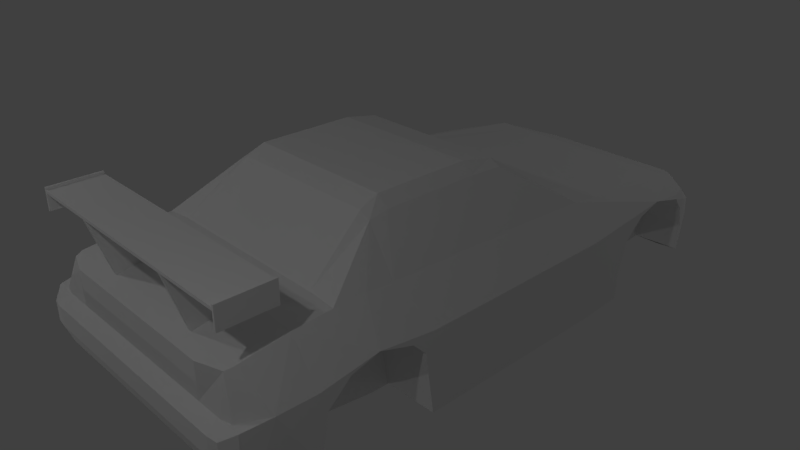 # Source: s2k.blend  (saved by Blender 2.79.0; exported with 4.5.12 LTS)
import bpy
from mathutils import Matrix  # noqa: F401  (used for matrix-valued properties, if any)

bpy.ops.wm.read_factory_settings(use_empty=True)
scene = bpy.context.scene
scene.name = 'Scene'

# ---- collections
col_collection_1 = bpy.data.collections.new('Collection 1'); scene.collection.children.link(col_collection_1)

# ---- materials (node trees are filled in below, after node groups)
mat_001 = bpy.data.materials.new('マテリアル.001')
mat_001.alpha_threshold = 0.0
mat_001.use_transparent_shadow = False
mat_001.roughness = 0.5
mat_002 = bpy.data.materials.new('マテリアル.002')
mat_002.alpha_threshold = 0.0
mat_002.use_transparent_shadow = False
mat_002.roughness = 0.5

# ---- material node trees

# ---- world
world_world = bpy.data.worlds.new('World'); scene.world = world_world
world_world.color = (0.05088, 0.05088, 0.05088)
world_world.use_sun_shadow = False
world_world.sun_shadow_jitter_overblur = 0.0
world_world.cycles.sampling_method = 'MANUAL'

# ---- cameras
cam_camera = bpy.data.cameras.new('Camera')
cam_camera.clip_end = 100.0
cam_camera.lens = 35.0
cam_camera.sensor_width = 32.0
cam_camera.sensor_height = 18.0
cam_camera.ortho_scale = 7.314
cam_camera.dof.focus_distance = 0.0
cam_camera.dof.aperture_fstop = 128.0

# ---- lights
light_lamp_004 = bpy.data.lights.new('Lamp.004', 'POINT')
light_lamp_004.transmission_factor = 0.0
light_lamp_004.cutoff_distance = 30.0
light_lamp_004.energy = 100.0
light_lamp_004.shadow_buffer_clip_start = 1.001
light_lamp_004.shadow_soft_size = 0.1
light_lamp_004.shadow_maximum_resolution = 0.006
light_lamp_004.use_absolute_resolution = True
light_lamp_003 = bpy.data.lights.new('Lamp.003', 'POINT')
light_lamp_003.transmission_factor = 0.0
light_lamp_003.cutoff_distance = 30.0
light_lamp_003.energy = 100.0
light_lamp_003.shadow_buffer_clip_start = 1.001
light_lamp_003.shadow_soft_size = 0.1
light_lamp_003.shadow_maximum_resolution = 0.006
light_lamp_003.use_absolute_resolution = True
light_lamp_002 = bpy.data.lights.new('Lamp.002', 'POINT')
light_lamp_002.transmission_factor = 0.0
light_lamp_002.cutoff_distance = 30.0
light_lamp_002.energy = 100.0
light_lamp_002.shadow_buffer_clip_start = 1.001
light_lamp_002.shadow_soft_size = 0.1
light_lamp_002.shadow_maximum_resolution = 0.006
light_lamp_002.use_absolute_resolution = True
light_lamp_001 = bpy.data.lights.new('Lamp.001', 'POINT')
light_lamp_001.transmission_factor = 0.0
light_lamp_001.cutoff_distance = 30.0
light_lamp_001.energy = 100.0
light_lamp_001.shadow_buffer_clip_start = 1.001
light_lamp_001.shadow_soft_size = 0.1
light_lamp_001.shadow_maximum_resolution = 0.006
light_lamp_001.use_absolute_resolution = True
light_lamp = bpy.data.lights.new('Lamp', 'POINT')
light_lamp.transmission_factor = 0.0
light_lamp.cutoff_distance = 30.0
light_lamp.energy = 100.0
light_lamp.shadow_buffer_clip_start = 1.001
light_lamp.shadow_soft_size = 0.1
light_lamp.shadow_maximum_resolution = 0.006
light_lamp.use_absolute_resolution = True

# ---- meshes
me_cube = bpy.data.meshes.new('Cube')
me_cube.from_pydata([(1.05, 0.5723, -1.0), (1.05, -0.7762, -1.0), (-6.12e-07, -1.03, 1.329), (-7.56e-08, -1.03, -1.0), (1.05, 0.5723, 1.443), (1.05, -0.7762, 1.443), (1.05, -1.03, 1.329), (1.05, -1.03, -1.0), (1.788e-07, 0.5723, -1.0), (0.0, -0.7762, -1.0), (2.384e-07, 0.5723, 1.443), (-5.364e-07, -0.7762, 1.443), (1.05, 1.06, -1.0), (1.05, 1.06, 1.35), (2.95e-07, 1.06, -1.0), (3.546e-07, 1.06, 1.35), (1.05, 2.179, -1.0), (1.05, 2.179, 0.6236), (5.619e-07, 2.179, -1.0), (6.215e-07, 2.179, 0.6236), (1.05, 4.466, -0.8546), (1.05, 4.466, 0.2632), (1.652e-06, 4.466, -0.8546), (1.712e-06, 4.466, 0.2632), (1.05, 5.213, -0.8388), (1.05, 5.213, -0.005383), (2.009e-06, 5.213, -0.8388), (2.068e-06, 5.213, -0.005383), (1.05, 5.317, -0.3492), (1.05, 5.317, -0.09688), (2.086e-06, 5.317, -0.3492), (2.116e-06, 5.317, -0.09688), (1.05, 5.39, -0.3344), (1.05, 5.39, -0.2065), (2.116e-06, 5.39, -0.3344), (2.146e-06, 5.39, -0.2065), (-8.588e-07, -1.858, 0.7118), (0.0, -1.858, -0.9011), (1.05, -1.858, 0.7118), (1.05, -1.858, -0.9011), (-1.275e-06, -3.255, 0.5298), (0.0, -3.148, -0.7452), (1.05, -3.255, 0.5298), (1.05, -3.148, -0.7452), (1.05, -2.38, -0.7952), (-4.78e-07, -2.38, -0.7952), (-1.014e-06, -2.38, 0.6722), (1.05, -2.38, 0.6722), (0.0, -3.255, 0.06048), (0.0, -3.31, -0.598), (1.05, -3.255, 0.06048), (1.05, -3.31, -0.598), (0.0, -3.419, -0.04746), (0.0, -3.419, -0.3123), (1.05, -3.419, -0.04746), (1.05, -3.419, -0.3123), (1.196, 0.5723, -1.0), (1.196, -0.7762, -1.0), (1.196, 0.5723, 1.299), (1.196, -0.7762, 1.299), (1.196, -1.03, -1.0), (1.196, -1.03, 1.251), (1.196, 1.06, -1.0), (1.196, 1.06, 1.272), (1.196, 2.179, -1.0), (1.196, 2.179, 0.6236), (1.196, 4.466, -0.8546), (1.196, 4.466, 0.2632), (1.196, 5.157, -0.8388), (1.196, 5.172, -0.005383), (1.196, 5.258, -0.3492), (1.196, -1.858, -0.9011), (1.196, -1.858, 0.7118), (1.196, -3.148, -0.7452), (1.196, -3.255, 0.5298), (1.196, -2.38, -0.7952), (1.196, -2.38, 0.6722), (1.196, -3.31, -0.598), (1.196, -3.255, 0.06048), (1.196, -3.419, -0.3123), (1.196, -3.419, -0.04746), (1.569, 0.5723, -1.0), (1.569, -0.7762, -1.0), (1.569, 0.5723, 0.6228), (1.569, -0.7762, 0.6487), (1.196, -1.956, 0.1122), (1.569, -1.03, 0.6558), (1.569, 1.06, -1.0), (1.569, 1.06, 0.6105), (1.569, 2.179, -1.0), (1.569, 2.179, 0.5652), (1.569, 4.466, -0.8546), (1.569, 4.466, 0.2632), (1.569, 4.822, -0.8388), (1.784, 4.515, 0.1148), (1.569, 4.951, -0.3492), (1.949, -1.956, 0.1122), (1.569, -1.858, 0.6769), (1.569, -3.148, -0.7452), (1.569, -3.044, 0.5579), (1.569, -2.38, -0.7952), (1.569, -2.38, 0.6462), (1.569, -3.31, -0.598), (1.569, -3.255, 0.06048), (1.569, -3.419, -0.3123), (1.569, -3.419, -0.04746), (1.949, 0.5723, -1.0), (1.949, -0.7762, -1.0), (1.949, 0.5723, 0.1104), (1.949, -0.7762, 0.1113), (1.949, -2.266, -0.1692), (1.949, -1.574, 0.2165), (1.949, 1.06, -1.0), (1.949, 1.06, 0.1149), (1.949, 2.179, -1.0), (1.949, 2.179, 0.112), (1.196, 2.79, -0.9618), (1.907, 4.144, 0.1665), (1.869, 4.48, -0.8388), (1.869, 4.48, -0.005383), (1.78, 4.749, -0.3492), (1.78, 4.728, -0.09688), (1.196, -2.266, -0.1692), (1.196, -1.574, 0.2165), (1.877, -3.148, -0.7452), (1.949, -2.886, 0.1062), (1.949, -2.38, -0.7952), (1.949, -2.38, 0.09749), (1.877, -3.27, -0.598), (1.877, -3.256, 0.06048), (1.722, -3.398, -0.3123), (1.722, -3.398, -0.04746), (1.532, -3.143, 0.5298), (1.728, -3.221, 0.06048), (1.949, -1.093, 0.06473), (1.196, -1.093, 0.06473), (1.949, -0.9037, -0.1281), (1.196, -0.9037, -0.1281), (1.581, -1.422, 0.6914), (1.949, 2.79, -0.9618), (1.196, 2.793, -0.6018), (1.949, 2.793, -0.6018), (1.196, 2.913, -0.1326), (1.949, 2.913, -0.1326), (1.196, 3.226, 0.1483), (1.949, 3.226, 0.1483), (1.196, 3.586, 0.2547), (1.949, 3.586, 0.2547), (1.196, 4.11, 0.1265), (1.949, 4.11, 0.1265), (1.196, 4.323, -0.1026), (1.913, 4.323, -0.1026), (1.196, 4.459, -0.4218), (1.876, 4.459, -0.4218), (0.0, -3.279, 1.313), (1.712, -3.279, 1.313), (0.0, -2.583, 1.313), (1.712, -2.583, 1.313), (0.0, -2.583, 1.352), (0.0, -3.279, 1.352), (1.712, -3.279, 1.352), (1.712, -2.583, 1.352), (1.686, -3.279, 1.313), (1.686, -2.583, 1.313), (1.686, -3.279, 1.352), (1.686, -2.583, 1.352), (1.686, -3.279, 1.384), (1.712, -3.279, 1.384), (1.712, -2.583, 1.384), (1.686, -2.583, 1.384), (1.686, -3.279, 1.092), (1.712, -3.279, 1.092), (1.712, -2.583, 1.092), (1.686, -2.583, 1.092), (0.7957, -2.583, 1.313), (0.7957, -2.583, 1.352), (0.7957, -3.279, 1.313), (0.7957, -3.279, 1.352), (0.7957, -2.583, 0.5228), (0.7957, -3.022, 0.5228), (0.7536, -2.583, 1.313), (0.7536, -3.279, 1.313), (0.7536, -2.583, 0.5228), (0.7536, -3.022, 0.5228)], [], [(15, 13, 17, 19), (9, 1, 7, 3), (1, 0, 56, 57), (5, 11, 2, 6), (55, 51, 77, 79), (43, 44, 75, 73), (4, 10, 11, 5), (0, 1, 9, 8), (10, 4, 13, 15), (0, 8, 14, 12), (12, 14, 18, 16), (20, 22, 26, 24), (16, 18, 22, 20), (19, 17, 21, 23), (50, 54, 80, 78), (27, 25, 29, 31), (23, 21, 25, 27), (124, 128, 102, 98), (103, 133, 132), (132, 74, 78, 103), (13, 4, 58, 63), (78, 74, 42, 50), (24, 26, 30, 28), (33, 32, 34, 35), (28, 30, 34, 32), (31, 29, 33, 35), (0, 12, 62, 56), (45, 44, 43, 41), (3, 7, 39, 37), (6, 2, 36, 38), (5, 6, 61, 59), (47, 46, 40, 42), (38, 36, 46, 47), (25, 21, 67, 69), (37, 39, 44, 45), (42, 40, 48, 50), (41, 43, 51, 49), (55, 54, 52, 53), (54, 55, 79, 80), (50, 48, 52, 54), (49, 51, 55, 53), (141, 140, 142, 143), (57, 56, 81, 82), (72, 97, 61), (62, 64, 89, 87), (65, 63, 90), (79, 77, 102, 104), (78, 80, 105, 103), (63, 58, 83, 88), (51, 50, 78, 77), (16, 20, 66, 64), (47, 42, 74, 76), (21, 17, 65, 67), (44, 39, 71, 75), (24, 28, 70, 68), (6, 38, 72, 61), (17, 13, 63, 65), (39, 7, 60, 71), (38, 47, 76, 72), (12, 16, 64, 62), (4, 5, 59, 58), (20, 24, 68, 66), (7, 1, 57, 60), (90, 88, 113, 115), (104, 102, 128, 130), (103, 105, 131, 129), (88, 83, 108, 113), (105, 104, 130, 131), (81, 87, 112, 106), (93, 95, 120, 118), (102, 103, 129, 128), (77, 73, 98, 102), (67, 65, 90, 92), (73, 75, 100, 98), (58, 59, 84, 83), (76, 74, 99, 101), (66, 68, 93, 91), (135, 137, 136, 134), (123, 135, 134, 111), (67, 92, 69), (59, 61, 86, 84), (72, 76, 101, 97), (77, 78, 103, 102), (68, 70, 95, 93), (56, 62, 87, 81), (80, 79, 104, 105), (106, 108, 109, 107), (108, 106, 112, 113), (113, 112, 114, 115), (145, 144, 146, 147), (143, 142, 144, 145), (119, 118, 120, 121), (126, 127, 125, 124), (128, 129, 131, 130), (87, 89, 114, 112), (82, 81, 106, 107), (85, 123, 111, 96), (139, 116, 140, 141), (77, 51, 43, 73), (119, 94, 117), (98, 100, 126, 124), (83, 84, 109, 108), (101, 99, 125, 127), (64, 116, 139, 114), (122, 85, 96, 110), (75, 122, 110, 126), (94, 92, 117), (149, 151, 119), (92, 90, 147), (129, 128, 124), (129, 124, 125), (99, 132, 125), (133, 103, 129), (125, 133, 129), (74, 132, 99), (57, 107, 136, 137), (126, 110, 127), (96, 127, 110), (111, 127, 96), (107, 109, 136), (136, 109, 134), (134, 109, 111), (101, 127, 111, 97), (61, 138, 86), (97, 138, 61), (111, 138, 97), (86, 109, 84), (111, 109, 86, 138), (75, 71, 122), (122, 71, 85), (57, 137, 60), (137, 135, 60), (85, 71, 123), (123, 60, 135), (71, 60, 123), (28, 32, 70), (95, 70, 32), (120, 95, 121), (33, 121, 95, 32), (33, 29, 69), (69, 29, 25), (119, 121, 94), (147, 146, 148, 149), (149, 148, 150, 151), (151, 150, 152, 153), (153, 152, 66, 118), (118, 119, 153), (153, 119, 151), (119, 117, 149), (147, 149, 117), (117, 92, 147), (90, 115, 147), (147, 115, 145), (93, 118, 91), (66, 152, 116), (116, 152, 140), (142, 140, 152), (152, 150, 142), (150, 146, 142), (144, 142, 146), (148, 146, 150), (139, 141, 114), (115, 114, 141), (141, 143, 115), (143, 145, 115), (133, 125, 132), (92, 94, 69), (121, 33, 69), (69, 94, 121), (63, 88, 90), (155, 162, 170, 171), (165, 164, 166, 169), (174, 156, 158, 175), (162, 155, 160, 164), (155, 157, 161, 160), (176, 162, 164, 177), (157, 163, 165, 161), (177, 164, 165, 175), (176, 174, 163, 162), (166, 167, 168, 169), (164, 160, 167, 166), (160, 161, 168, 167), (161, 165, 169, 168), (170, 173, 172, 171), (162, 163, 173, 170), (157, 155, 171, 172), (163, 157, 172, 173), (154, 156, 174, 176), (159, 177, 175, 158), (154, 176, 177, 159), (163, 174, 175, 165), (176, 174, 180, 181), (181, 180, 182, 183), (179, 176, 181, 183), (174, 178, 182, 180), (178, 179, 183, 182), (174, 176, 179, 178)])
me_cube.polygons.foreach_set('material_index', [0, 0, 0, 0, 0, 0, 0, 0, 0, 0, 0, 0, 0, 0, 0, 0, 0, 0, 0, 0, 0, 0, 0, 0, 0, 0, 0, 0, 0, 0, 0, 0, 0, 0, 0, 0, 0, 0, 0, 0, 0, 0, 0, 0, 0, 0, 0, 0, 0, 0, 0, 0, 0, 0, 0, 0, 0, 0, 0, 0, 0, 0, 0, 0, 0, 0, 0, 0, 0, 0, 0, 0, 0, 0, 0, 0, 0, 0, 0, 0, 0, 0, 0, 0, 0, 0, 0, 0, 0, 0, 0, 0, 0, 0, 0, 0, 0, 0, 0, 0, 0, 0, 0, 0, 0, 0, 0, 0, 0, 0, 0, 0, 0, 0, 0, 0, 0, 0, 0, 0, 0, 0, 0, 0, 0, 0, 0, 0, 0, 0, 0, 0, 0, 0, 0, 0, 0, 0, 0, 0, 0, 0, 0, 0, 0, 0, 0, 0, 0, 0, 0, 0, 0, 0, 0, 0, 0, 0, 0, 0, 0, 0, 0, 0, 0, 0, 0, 0, 0, 0, 1, 1, 1, 1, 1, 1, 1, 1, 1, 1, 1, 1, 1, 1, 1, 1, 1, 1, 1, 1, 1, 1, 1, 1, 1, 1, 1])
_uv = me_cube.uv_layers.new(name='UVマップ')
_uv.uv.foreach_set('vector', [0.2347, 0.5171, 0.1097, 0.5155, 0.1062, 0.374, 0.2312, 0.3756, 0.2347, 0.6976, 0.3602, 0.6976, 0.3602, 0.7271, 0.2347, 0.7271, 0.3602, 0.6976, 0.3602, 0.5405, 0.3776, 0.5405, 0.3776, 0.6976, 0.105, 0.7286, 0.23, 0.7302, 0.2281, 0.7575, 0.1031, 0.7558, 0.7894, 0.717, 0.8248, 0.7177, 0.8248, 0.7346, 0.7895, 0.7339, 0.3603, 0.9742, 0.3603, 0.8846, 0.3776, 0.8846, 0.3777, 0.9742, 0.1091, 0.5732, 0.2341, 0.5749, 0.23, 0.7302, 0.105, 0.7286, 0.3602, 0.5405, 0.3602, 0.6976, 0.2347, 0.6976, 0.2348, 0.5405, 0.2341, 0.5749, 0.1091, 0.5732, 0.1097, 0.5155, 0.2347, 0.5171, 0.3602, 0.5405, 0.2348, 0.5405, 0.2348, 0.4837, 0.3602, 0.4837, 0.3602, 0.4837, 0.2348, 0.4837, 0.2348, 0.3533, 0.3603, 0.3533, 0.3604, 0.08703, 0.2349, 0.08701, 0.235, 0.0, 0.3604, 1.939e-05, 0.3603, 0.3533, 0.2348, 0.3533, 0.2349, 0.08701, 0.3604, 0.08703, 0.2312, 0.3756, 0.1062, 0.374, 0.1097, 0.1043, 0.2347, 0.1059, 0.922, 0.263, 0.9046, 0.2649, 0.9015, 0.2483, 0.9189, 0.2464, 0.2344, 0.01524, 0.1094, 0.01359, 0.1089, 0.0, 0.2339, 0.001651, 0.2347, 0.1059, 0.1097, 0.1043, 0.1094, 0.01359, 0.2344, 0.01524, 0.8445, 0.8151, 0.8255, 0.8141, 0.8249, 0.778, 0.8444, 0.7793, 0.9964, 0.567, 0.9967, 0.5856, 0.942, 0.564, 0.942, 0.564, 0.9407, 0.5239, 0.9964, 0.5236, 0.9964, 0.567, 0.1097, 0.5155, 0.1091, 0.5732, 0.09041, 0.5705, 0.09164, 0.5139, 0.9964, 0.5236, 0.9407, 0.5239, 0.9407, 0.507, 0.9965, 0.5067, 0.8462, 0.4703, 0.8499, 0.5925, 0.7903, 0.5944, 0.7867, 0.4722, 0.7687, 0.4729, 0.7839, 0.4725, 0.7876, 0.5947, 0.7724, 0.5951, 0.9444, 0.8007, 0.9505, 0.9228, 0.9419, 0.9233, 0.9357, 0.8011, 0.7604, 0.5951, 0.7568, 0.4729, 0.7687, 0.4729, 0.7724, 0.5951, 0.3602, 0.5405, 0.3602, 0.4837, 0.3776, 0.4837, 0.3776, 0.5405, 0.2348, 0.8846, 0.3603, 0.8846, 0.3603, 0.9742, 0.2348, 0.9741, 0.2347, 0.7271, 0.3602, 0.7271, 0.3602, 0.8236, 0.2347, 0.8236, 0.1031, 0.7558, 0.2281, 0.7575, 0.2197, 0.8422, 0.09466, 0.8406, 0.105, 0.7286, 0.1031, 0.7558, 0.08504, 0.7542, 0.08628, 0.7258, 0.09268, 0.9, 0.2177, 0.9017, 0.2136, 1.0, 0.08863, 0.9983, 0.09466, 0.8406, 0.2197, 0.8422, 0.2177, 0.9017, 0.09268, 0.9, 0.1094, 0.01359, 0.1097, 0.1043, 0.09239, 0.1041, 0.09198, 0.01805, 0.2347, 0.8236, 0.3602, 0.8236, 0.3603, 0.8846, 0.2348, 0.8846, 0.9407, 0.507, 0.941, 0.3851, 0.9967, 0.3848, 0.9965, 0.5067, 0.2348, 0.9741, 0.3603, 0.9742, 0.3603, 0.9931, 0.2349, 0.9931, 0.7894, 0.717, 0.758, 0.7174, 0.7577, 0.5954, 0.7892, 0.5951, 0.758, 0.7174, 0.7894, 0.717, 0.7895, 0.7339, 0.758, 0.7343, 0.922, 0.263, 0.9448, 0.3829, 0.9274, 0.3848, 0.9046, 0.2649, 0.8245, 0.5958, 0.8248, 0.7177, 0.7894, 0.717, 0.7892, 0.5951, 0.9407, 0.4779, 0.8508, 0.4775, 0.8508, 0.4216, 0.9407, 0.422, 0.3776, 0.6976, 0.3776, 0.5405, 0.4223, 0.5405, 0.4222, 0.6976, 0.07732, 0.8403, 0.0325, 0.8391, 0.08504, 0.7542, 0.3776, 0.4837, 0.3776, 0.3533, 0.4223, 0.3533, 0.4223, 0.4837, 0.08885, 0.3737, 0.09164, 0.5139, 0.0438, 0.3721, 0.7895, 0.7339, 0.8248, 0.7346, 0.8249, 0.778, 0.7896, 0.7773, 0.9189, 0.2464, 0.9015, 0.2483, 0.8934, 0.2056, 0.9108, 0.2038, 0.4708, 0.5059, 0.4676, 0.4491, 0.551, 0.4481, 0.5525, 0.5049, 0.8861, 0.0, 0.965, 5.425e-05, 0.965, 0.01701, 0.8861, 0.01695, 0.3603, 0.3533, 0.3604, 0.08703, 0.3778, 0.08703, 0.3776, 0.3533, 0.09268, 0.9, 0.08863, 0.9983, 0.0713, 0.9981, 0.07535, 0.8998, 0.1097, 0.1043, 0.1062, 0.374, 0.08885, 0.3737, 0.09239, 0.1041, 0.3603, 0.8846, 0.3602, 0.8236, 0.3776, 0.8236, 0.3776, 0.8846, 0.8462, 0.4703, 0.7867, 0.4722, 0.787, 0.455, 0.8465, 0.4531, 0.1031, 0.7558, 0.09466, 0.8406, 0.07732, 0.8403, 0.08504, 0.7542, 0.1062, 0.374, 0.1097, 0.5155, 0.09164, 0.5139, 0.08885, 0.3737, 0.3602, 0.8236, 0.3602, 0.7271, 0.3776, 0.7271, 0.3776, 0.8236, 0.09466, 0.8406, 0.09268, 0.9, 0.07535, 0.8998, 0.07732, 0.8403, 0.3602, 0.4837, 0.3603, 0.3533, 0.3776, 0.3533, 0.3776, 0.4837, 0.1091, 0.5732, 0.105, 0.7286, 0.08628, 0.7258, 0.09041, 0.5705, 0.3604, 0.08703, 0.3604, 1.939e-05, 0.3778, 0.006513, 0.3778, 0.08703, 0.3602, 0.7271, 0.3602, 0.6976, 0.3776, 0.6976, 0.3776, 0.7271, 0.5579, 0.6353, 0.5525, 0.5049, 0.6145, 0.5039, 0.6149, 0.6343, 0.7896, 0.7773, 0.8249, 0.778, 0.8255, 0.8141, 0.7899, 0.7953, 0.9108, 0.2038, 0.8934, 0.2056, 0.8924, 0.1877, 0.904, 0.1687, 0.5525, 0.5049, 0.551, 0.4481, 0.6151, 0.4472, 0.6145, 0.5039, 0.7581, 0.7776, 0.7896, 0.7773, 0.7899, 0.7953, 0.7584, 0.7956, 0.4223, 0.5405, 0.4223, 0.4837, 0.4676, 0.4837, 0.4675, 0.5405, 0.8934, 0.7834, 0.8445, 0.749, 0.8646, 0.7348, 0.927, 0.7592, 0.8861, 0.06047, 0.965, 0.06053, 0.965, 0.09635, 0.8867, 0.09614, 0.3777, 0.9931, 0.3777, 0.9742, 0.4223, 0.9742, 0.4224, 0.9931, 0.09239, 0.1041, 0.08885, 0.3737, 0.0438, 0.3721, 0.0479, 0.1035, 0.3777, 0.9742, 0.3776, 0.8846, 0.4223, 0.8846, 0.4223, 0.9742, 0.4676, 0.4491, 0.4676, 0.292, 0.548, 0.2911, 0.551, 0.4481, 0.07535, 0.8998, 0.0713, 0.9981, 0.02772, 0.9737, 0.03061, 0.8988, 0.3778, 0.08703, 0.3778, 0.006513, 0.4224, 0.04556, 0.4224, 0.08704, 0.8445, 0.9109, 0.8461, 0.8862, 0.9357, 0.886, 0.9341, 0.9106, 0.8374, 0.8595, 0.8374, 0.9157, 0.7475, 0.9157, 0.7474, 0.8595, 0.09239, 0.1041, 0.0479, 0.1035, 0.09198, 0.01805, 0.4676, 0.292, 0.4733, 0.2625, 0.5471, 0.2616, 0.548, 0.2911, 0.07732, 0.8403, 0.07535, 0.8998, 0.03061, 0.8988, 0.0325, 0.8391, 0.8861, 0.01695, 0.965, 0.01701, 0.965, 0.06053, 0.8861, 0.06047, 0.8465, 0.4531, 0.787, 0.455, 0.79, 0.4101, 0.8499, 0.4082, 0.3776, 0.5405, 0.3776, 0.4837, 0.4223, 0.4837, 0.4223, 0.5405, 0.758, 0.7343, 0.7895, 0.7339, 0.7896, 0.7773, 0.7581, 0.7776, 0.7474, 0.4474, 0.6151, 0.4472, 0.6149, 0.2901, 0.7474, 0.2903, 0.6151, 0.4472, 0.7474, 0.4474, 0.7474, 0.5041, 0.6145, 0.5039, 0.6145, 0.5039, 0.7474, 0.5041, 0.7474, 0.6345, 0.6149, 0.6343, 0.7381, 0.9012, 0.6481, 0.9012, 0.6482, 0.8593, 0.7381, 0.8593, 0.9407, 0.422, 0.8508, 0.4216, 0.8499, 0.3848, 0.9398, 0.3851, 0.8639, 0.6844, 0.927, 0.7592, 0.8646, 0.7348, 0.8474, 0.7107, 0.723, 0.1035, 0.6166, 0.1033, 0.6156, 0.04437, 0.7165, 0.01421, 0.8255, 0.8141, 0.7474, 0.8151, 0.7584, 0.7956, 0.7899, 0.7953, 0.4223, 0.4837, 0.4223, 0.3533, 0.4676, 0.3533, 0.4676, 0.4837, 0.4222, 0.6976, 0.4223, 0.5405, 0.4675, 0.5405, 0.4675, 0.6976, 0.8374, 0.8151, 0.8374, 0.8595, 0.7474, 0.8595, 0.7475, 0.8151, 0.9403, 0.5196, 0.8505, 0.5192, 0.8508, 0.4775, 0.9407, 0.4779, 0.3777, 0.9931, 0.3603, 0.9931, 0.3603, 0.9742, 0.3777, 0.9742, 0.3954, 0.1881, 0.4098, 0.2038, 0.3554, 0.2932, 0.4223, 0.9742, 0.4223, 0.8846, 0.4676, 0.8846, 0.4591, 0.9742, 0.551, 0.4481, 0.548, 0.2911, 0.6149, 0.2901, 0.6151, 0.4472, 0.5482, 0.1043, 0.5588, 0.02705, 0.6156, 0.04437, 0.6166, 0.1033, 1.0, 0.6828, 0.927, 0.6828, 0.927, 0.5951, 1.0, 0.5951, 0.5582, 0.835, 0.5572, 0.7982, 0.6471, 0.7984, 0.6481, 0.8352, 0.5582, 0.909, 0.5582, 0.835, 0.6481, 0.8352, 0.6481, 0.9092, 0.4098, 0.2038, 0.4643, 0.2353, 0.3554, 0.2932, 0.8885, 0.6455, 0.8861, 0.6817, 0.8639, 0.6844, 0.0479, 0.1035, 0.0438, 0.3721, 0.0, 0.204, 0.6205, 0.001495, 0.699, 0.0, 0.7165, 0.01421, 0.6205, 0.001495, 0.7165, 0.01421, 0.6156, 0.04437, 0.5588, 0.02705, 0.5618, 0.01556, 0.6156, 0.04437, 0.9113, 0.185, 0.9108, 0.2038, 0.904, 0.1687, 0.9448, 0.1538, 0.9113, 0.185, 0.904, 0.1687, 0.0713, 0.9981, 0.03163, 0.9847, 0.02772, 0.9737, 0.8461, 0.7837, 0.9357, 0.7834, 0.9357, 0.886, 0.8461, 0.8862, 0.723, 0.1035, 0.6484, 0.1166, 0.6166, 0.1033, 0.6148, 0.1526, 0.6166, 0.1033, 0.6484, 0.1166, 0.6024, 0.1972, 0.6166, 0.1033, 0.6148, 0.1526, 0.7474, 0.2903, 0.6149, 0.2901, 0.6435, 0.2753, 0.6435, 0.2753, 0.6149, 0.2901, 0.6205, 0.2532, 0.6205, 0.2532, 0.6149, 0.2901, 0.6024, 0.1972, 0.5482, 0.1043, 0.6166, 0.1033, 0.6024, 0.1972, 0.5446, 0.1651, 0.4733, 0.2625, 0.543, 0.2159, 0.5471, 0.2616, 0.5446, 0.1651, 0.543, 0.2159, 0.4733, 0.2625, 0.6024, 0.1972, 0.543, 0.2159, 0.5446, 0.1651, 0.5471, 0.2616, 0.6149, 0.2901, 0.548, 0.2911, 0.6024, 0.1972, 0.6149, 0.2901, 0.5471, 0.2616, 0.543, 0.2159, 0.868, 0.1979, 0.8924, 0.2588, 0.7934, 0.2111, 0.7934, 0.2111, 0.8924, 0.2588, 0.7599, 0.2471, 0.8924, 0.3848, 0.7885, 0.3698, 0.8924, 0.3552, 0.7885, 0.3698, 0.7655, 0.3476, 0.8924, 0.3552, 0.7599, 0.2471, 0.8924, 0.2588, 0.7474, 0.2916, 0.7474, 0.2916, 0.8924, 0.3552, 0.7655, 0.3476, 0.8924, 0.2588, 0.8924, 0.3552, 0.7474, 0.2916, 0.9444, 0.8007, 0.9357, 0.8011, 0.9505, 0.7834, 0.79, 0.4101, 0.787, 0.455, 0.7839, 0.4725, 0.7921, 0.3848, 0.79, 0.4101, 0.7625, 0.3854, 0.7687, 0.4729, 0.7625, 0.3854, 0.79, 0.4101, 0.7839, 0.4725, 0.5059, 0.09243, 0.5787, 0.1259, 0.5042, 0.1544, 0.09198, 0.01805, 0.1089, 0.0, 0.1094, 0.01359, 0.3954, 0.1881, 0.4066, 0.1562, 0.4098, 0.2038, 0.7381, 0.8593, 0.6482, 0.8593, 0.6481, 0.7982, 0.738, 0.7982, 0.5572, 0.9162, 0.4676, 0.9162, 0.4694, 0.8871, 0.5549, 0.8871, 0.5549, 0.8871, 0.4694, 0.8871, 0.4705, 0.8484, 0.5514, 0.8484, 0.5514, 0.8484, 0.4705, 0.8484, 0.4701, 0.7982, 0.5504, 0.7998, 0.927, 0.7592, 0.8639, 0.6844, 0.8974, 0.7203, 0.8974, 0.7203, 0.8639, 0.6844, 0.8861, 0.6817, 0.8639, 0.6844, 0.8821, 0.6442, 0.8885, 0.6455, 0.927, 0.5951, 0.8885, 0.6455, 0.8821, 0.6442, 0.005853, 0.1384, 0.0479, 0.1035, 0.0, 0.204, 0.5579, 0.6353, 0.6149, 0.6343, 0.5979, 0.7982, 0.5979, 0.7982, 0.6149, 0.6343, 0.6105, 0.7563, 0.4224, 0.04556, 0.4582, 0.08538, 0.4224, 0.08704, 0.8861, 0.1956, 0.8346, 0.1979, 0.8861, 0.0, 0.8861, 0.0, 0.8346, 0.1979, 0.8433, 0.002917, 0.7884, 0.02025, 0.8433, 0.002917, 0.8346, 0.1979, 0.8346, 0.1979, 0.7955, 0.1844, 0.7884, 0.02025, 0.7955, 0.1844, 0.7474, 0.1014, 0.7884, 0.02025, 0.7573, 0.05874, 0.7884, 0.02025, 0.7474, 0.1014, 0.7667, 0.1613, 0.7474, 0.1014, 0.7955, 0.1844, 0.7429, 0.7056, 0.7, 0.7059, 0.7474, 0.6345, 0.6149, 0.6343, 0.7474, 0.6345, 0.7, 0.7059, 0.7, 0.7059, 0.644, 0.7198, 0.6149, 0.6343, 0.644, 0.7198, 0.6105, 0.7563, 0.6149, 0.6343, 0.6193, 0.005981, 0.6156, 0.04437, 0.5618, 0.01556, 0.4643, 0.2353, 0.4098, 0.2038, 0.5042, 0.1544, 0.4066, 0.1562, 0.5059, 0.09243, 0.5042, 0.1544, 0.5042, 0.1544, 0.4098, 0.2038, 0.4066, 0.1562, 0.4708, 0.5059, 0.5525, 0.5049, 0.5579, 0.6353, 0.5019, 0.5327, 0.5019, 0.5327, 0.5019, 0.5323, 0.5019, 0.5323, 0.5014, 0.5333, 0.5019, 0.5328, 0.5019, 0.5329, 0.5014, 0.5333, 0.4997, 0.533, 0.4981, 0.5328, 0.4981, 0.5329, 0.4997, 0.5331, 0.5019, 0.5327, 0.5019, 0.5327, 0.5019, 0.5328, 0.5019, 0.5328, 0.5019, 0.5327, 0.5015, 0.5332, 0.5015, 0.5333, 0.5019, 0.5328, 0.5001, 0.5326, 0.5019, 0.5327, 0.5019, 0.5328, 0.5001, 0.5326, 0.5015, 0.5332, 0.5014, 0.5332, 0.5014, 0.5333, 0.5015, 0.5333, 0.5001, 0.5326, 0.5019, 0.5328, 0.5014, 0.5333, 0.4997, 0.5331, 0.5001, 0.5326, 0.4997, 0.533, 0.5014, 0.5332, 0.5019, 0.5327, 0.5019, 0.5329, 0.5019, 0.5329, 0.5015, 0.5333, 0.5014, 0.5333, 0.5019, 0.5328, 0.5019, 0.5328, 0.5019, 0.5329, 0.5019, 0.5329, 0.5019, 0.5328, 0.5015, 0.5333, 0.5015, 0.5333, 0.5019, 0.5329, 0.5015, 0.5333, 0.5014, 0.5333, 0.5014, 0.5333, 0.5015, 0.5333, 0.5019, 0.5323, 0.5014, 0.5328, 0.5015, 0.5328, 0.5019, 0.5323, 0.5019, 0.5327, 0.5014, 0.5332, 0.5014, 0.5328, 0.5019, 0.5323, 0.5015, 0.5332, 0.5019, 0.5327, 0.5019, 0.5323, 0.5015, 0.5328, 0.5014, 0.5332, 0.5015, 0.5332, 0.5015, 0.5328, 0.5014, 0.5328, 0.4985, 0.5324, 0.4981, 0.5328, 0.4997, 0.533, 0.5001, 0.5326, 0.4985, 0.5325, 0.5001, 0.5326, 0.4997, 0.5331, 0.4981, 0.5329, 0.4985, 0.5324, 0.5001, 0.5326, 0.5001, 0.5326, 0.4985, 0.5325, 0.5014, 0.5332, 0.4997, 0.533, 0.4997, 0.5331, 0.5014, 0.5333, 0.5001, 0.5326, 0.4997, 0.533, 0.4996, 0.533, 0.5, 0.5326, 0.5, 0.5326, 0.4996, 0.533, 0.4996, 0.5314, 0.4999, 0.5312, 0.4999, 0.5312, 0.5001, 0.5326, 0.5, 0.5326, 0.4999, 0.5312, 0.4997, 0.533, 0.4997, 0.5314, 0.4996, 0.5314, 0.4996, 0.533, 0.4997, 0.5314, 0.4999, 0.5312, 0.4999, 0.5312, 0.4996, 0.5314, 0.4997, 0.533, 0.5001, 0.5326, 0.4999, 0.5312, 0.4997, 0.5314])
_uv.active_render = True
_uv = me_cube.uv_layers.new(name='UVMap')
_uv.uv.foreach_set('vector', [0.0, 0.0, 0.0, 0.0, 0.0, 0.0, 0.0, 0.0, 0.0, 0.0, 0.0, 0.0, 0.0, 0.0, 0.0, 0.0, 0.0, 0.0, 0.0, 0.0, 0.0, 0.0, 0.0, 0.0, 0.0, 0.0, 0.0, 0.0, 0.0, 0.0, 0.0, 0.0, 0.0, 0.0, 0.0, 0.0, 0.0, 0.0, 0.0, 0.0, 0.0, 0.0, 0.0, 0.0, 0.0, 0.0, 0.0, 0.0, 0.0, 0.0, 0.0, 0.0, 0.0, 0.0, 0.0, 0.0, 0.0, 0.0, 0.0, 0.0, 0.0, 0.0, 0.0, 0.0, 0.0, 0.0, 0.0, 0.0, 0.0, 0.0, 0.0, 0.0, 0.0, 0.0, 0.0, 0.0, 0.0, 0.0, 0.0, 0.0, 0.0, 0.0, 0.0, 0.0, 0.0, 0.0, 0.0, 0.0, 0.0, 0.0, 0.0, 0.0, 0.0, 0.0, 0.0, 0.0, 0.0, 0.0, 0.0, 0.0, 0.0, 0.0, 0.0, 0.0, 0.0, 0.0, 0.0, 0.0, 0.0, 0.0, 0.0, 0.0, 0.0, 0.0, 0.0, 0.0, 0.0, 0.0, 0.0, 0.0, 0.0, 0.0, 0.0, 0.0, 0.0, 0.0, 0.0, 0.0, 0.0, 0.0, 0.0, 0.0, 0.0, 0.0, 0.0, 0.0, 0.0, 0.0, 0.0, 0.0, 0.0, 0.0, 0.0, 0.0, 0.0, 0.0, 0.0, 0.0, 0.0, 0.0, 0.0, 0.0, 0.0, 0.0, 0.0, 0.0, 0.0, 0.0, 0.0, 0.0, 0.0, 0.0, 0.0, 0.0, 0.0, 0.0, 0.0, 0.0, 0.0, 0.0, 0.0, 0.0, 0.0, 0.0, 0.0, 0.0, 0.0, 0.0, 0.0, 0.0, 0.0, 0.0, 0.0, 0.0, 0.0, 0.0, 0.0, 0.0, 0.0, 0.0, 0.0, 0.0, 0.0, 0.0, 0.0, 0.0, 0.0, 0.0, 0.0, 0.0, 0.0, 0.0, 0.0, 0.0, 0.0, 0.0, 0.0, 0.0, 0.0, 0.0, 0.0, 0.0, 0.0, 0.0, 0.0, 0.0, 0.0, 0.0, 0.0, 0.0, 0.0, 0.0, 0.0, 0.0, 0.0, 0.0, 0.0, 0.0, 0.0, 0.0, 0.0, 0.0, 0.0, 0.0, 0.0, 0.0, 0.0, 0.0, 0.0, 0.0, 0.0, 0.0, 0.0, 0.0, 0.0, 0.0, 0.0, 0.0, 0.0, 0.0, 0.0, 0.0, 0.0, 0.0, 0.0, 0.0, 0.0, 0.0, 0.0, 0.0, 0.0, 0.0, 0.0, 0.0, 0.0, 0.0, 0.0, 0.0, 0.0, 0.0, 0.0, 0.0, 0.0, 0.0, 0.0, 0.0, 0.0, 0.0, 0.0, 0.0, 0.0, 0.0, 0.0, 0.0, 0.0, 0.0, 0.0, 0.0, 0.0, 0.0, 0.0, 0.0, 0.0, 0.0, 0.0, 0.0, 0.0, 0.0, 0.0, 0.0, 0.0, 0.0, 0.0, 0.0, 0.0, 0.0, 0.0, 0.0, 0.0, 0.0, 0.0, 0.0, 0.0, 0.0, 0.0, 0.0, 0.0, 0.0, 0.0, 0.0, 0.0, 0.0, 0.0, 0.0, 0.0, 0.0, 0.0, 0.0, 0.0, 0.0, 0.0, 0.0, 0.0, 0.0, 0.0, 0.0, 0.0, 0.0, 0.0, 0.0, 0.0, 0.0, 0.0, 0.0, 0.0, 0.0, 0.0, 0.0, 0.0, 0.0, 0.0, 0.0, 0.0, 0.0, 0.0, 0.0, 0.0, 0.0, 0.0, 0.0, 0.0, 0.0, 0.0, 0.0, 0.0, 0.0, 0.0, 0.0, 0.0, 0.0, 0.0, 0.0, 0.0, 0.0, 0.0, 0.0, 0.0, 0.0, 0.0, 0.0, 0.0, 0.0, 0.0, 0.0, 0.0, 0.0, 0.0, 0.0, 0.0, 0.0, 0.0, 0.0, 0.0, 0.0, 0.0, 0.0, 0.0, 0.0, 0.0, 0.0, 0.0, 0.0, 0.0, 0.0, 0.0, 0.0, 0.0, 0.0, 0.0, 0.0, 0.0, 0.0, 0.0, 0.0, 0.0, 0.0, 0.0, 0.0, 0.0, 0.0, 0.0, 0.0, 0.0, 0.0, 0.0, 0.0, 0.0, 0.0, 0.0, 0.0, 0.0, 0.0, 0.0, 0.0, 0.0, 0.0, 0.0, 0.0, 0.0, 0.0, 0.0, 0.0, 0.0, 0.0, 0.0, 0.0, 0.0, 0.0, 0.0, 0.0, 0.0, 0.0, 0.0, 0.0, 0.0, 0.0, 0.0, 0.0, 0.0, 0.0, 0.0, 0.0, 0.0, 0.0, 0.0, 0.0, 0.0, 0.0, 0.0, 0.0, 0.0, 0.0, 0.0, 0.0, 0.0, 0.0, 0.0, 0.0, 0.0, 0.0, 0.0, 0.0, 0.0, 0.0, 0.0, 0.0, 0.0, 0.0, 0.0, 0.0, 0.0, 0.0, 0.0, 0.0, 0.0, 0.0, 0.0, 0.0, 0.0, 0.0, 0.0, 0.0, 0.0, 0.0, 0.0, 0.0, 0.0, 0.0, 0.0, 0.0, 0.0, 0.0, 0.0, 0.0, 0.0, 0.0, 0.0, 0.0, 0.0, 0.0, 0.0, 0.0, 0.0, 0.0, 0.0, 0.0, 0.0, 0.0, 0.0, 0.0, 0.0, 0.0, 0.0, 0.0, 0.0, 0.0, 0.0, 0.0, 0.0, 0.0, 0.0, 0.0, 0.0, 0.0, 0.0, 0.0, 0.0, 0.0, 0.0, 0.0, 0.0, 0.0, 0.0, 0.0, 0.0, 0.0, 0.0, 0.0, 0.0, 0.0, 0.0, 0.0, 0.0, 0.0, 0.0, 0.0, 0.0, 0.0, 0.0, 0.0, 0.0, 0.0, 0.0, 0.0, 0.0, 0.0, 0.0, 0.0, 0.0, 0.0, 0.0, 0.0, 0.0, 0.0, 0.0, 0.0, 0.0, 0.0, 0.0, 0.0, 0.0, 0.0, 0.0, 0.0, 0.0, 0.0, 0.0, 0.0, 0.0, 0.0, 0.0, 0.0, 0.0, 0.0, 0.0, 0.0, 0.0, 0.0, 0.0, 0.0, 0.0, 0.0, 0.0, 0.0, 0.0, 0.0, 0.0, 0.0, 0.0, 0.0, 0.0, 0.0, 0.0, 0.0, 0.0, 0.0, 0.0, 0.0, 0.0, 0.0, 0.0, 0.0, 0.0, 0.0, 0.0, 0.0, 0.0, 0.0, 0.0, 0.0, 0.0, 0.0, 0.0, 0.0, 0.0, 0.0, 0.0, 0.0, 0.0, 0.0, 0.0, 0.0, 0.0, 0.0, 0.0, 0.0, 0.0, 0.0, 0.0, 0.0, 0.0, 0.0, 0.0, 0.0, 0.0, 0.0, 0.0, 0.0, 0.0, 0.0, 0.0, 0.0, 0.0, 0.0, 0.0, 0.0, 0.0, 0.0, 0.0, 0.0, 0.0, 0.0, 0.0, 0.0, 0.0, 0.0, 0.0, 0.0, 0.0, 0.0, 0.0, 0.0, 0.0, 0.0, 0.0, 0.0, 0.0, 0.0, 0.0, 0.0, 0.0, 0.0, 0.0, 0.0, 0.0, 0.0, 0.0, 0.0, 0.0, 0.0, 0.0, 0.0, 0.0, 0.0, 0.0, 0.0, 0.0, 0.0, 0.0, 0.0, 0.0, 0.0, 0.0, 0.0, 0.0, 0.0, 0.0, 0.0, 0.0, 0.0, 0.0, 0.0, 0.0, 0.0, 0.0, 0.0, 0.0, 0.0, 0.0, 0.0, 0.0, 0.0, 0.0, 0.0, 0.0, 0.0, 0.0, 0.0, 0.0, 0.0, 0.0, 0.0, 0.0, 0.0, 0.0, 0.0, 0.0, 0.0, 0.0, 0.0, 0.0, 0.0, 0.0, 0.0, 0.0, 0.0, 0.0, 0.0, 0.0, 0.0, 0.0, 0.0, 0.0, 0.0, 0.0, 0.0, 0.0, 0.0, 0.0, 0.0, 0.0, 0.0, 0.0, 0.0, 0.0, 0.0, 0.0, 0.0, 0.0, 0.0, 0.0, 0.0, 0.0, 0.0, 0.0, 0.0, 0.0, 0.0, 0.0, 0.0, 0.0, 0.0, 0.0, 0.0, 0.0, 0.0, 0.0, 0.0, 0.0, 0.0, 0.0, 0.0, 0.0, 0.0, 0.0, 0.0, 0.0, 0.0, 0.0, 0.0, 0.0, 0.0, 0.0, 0.0, 0.0, 0.0, 0.0, 0.0, 0.0, 0.0, 0.0, 0.0, 0.0, 0.0, 0.0, 0.0, 0.0, 0.0, 0.0, 0.0, 0.0, 0.0, 0.0, 0.0, 0.0, 0.0, 0.0, 0.0, 0.0, 0.0, 0.0, 0.0, 0.0, 0.0, 0.0, 0.0, 0.0, 0.0, 0.0, 0.0, 0.0, 0.0, 0.0, 0.0, 0.0, 0.0, 0.0, 0.0, 0.0, 0.0, 0.0, 0.0, 0.0, 0.0, 0.0, 0.0, 0.0, 0.0, 0.0, 0.0, 0.0, 0.0, 0.0, 0.0, 0.0, 0.0, 0.0, 0.0, 0.0, 0.0, 0.0, 0.0, 0.0, 0.0, 0.0, 0.0, 0.0, 0.0, 0.0, 0.0, 0.0, 0.0, 0.0, 0.0, 0.0, 0.0, 0.0, 0.0, 0.0, 0.0, 0.0, 0.0, 0.0, 0.0, 0.0, 0.0, 0.0, 0.0, 0.0, 0.0, 0.0, 0.0, 0.0, 0.0, 0.0, 0.0, 0.0, 0.0, 0.0, 0.0, 0.0, 0.0, 0.0, 0.0, 0.0, 0.0, 0.0, 0.0, 0.0, 0.0, 0.0, 0.0, 0.0, 0.0, 0.0, 0.0, 0.0, 0.0, 0.0, 0.0, 0.0, 0.0, 0.0, 0.0, 0.0, 0.0, 0.0, 0.0, 0.0, 0.0, 0.0, 0.0, 0.0, 0.0, 0.0, 0.0, 0.0, 0.0, 0.0, 0.0, 0.0, 0.0, 0.0, 0.0, 0.0, 0.0, 0.0, 0.0, 0.0, 0.0, 0.0, 0.0, 0.0, 0.0, 0.0, 0.0, 0.0, 0.0, 0.0, 0.0, 0.0, 0.0, 0.0, 0.0, 0.0, 0.0, 0.0, 0.0, 0.0, 0.0, 0.0, 0.0, 0.0, 0.0, 0.0, 0.0, 0.0, 0.0, 0.0, 0.0, 0.0, 0.0, 0.0, 0.0, 0.0, 0.0, 0.0, 0.0, 0.0, 0.0, 0.0, 0.0, 0.0, 0.0, 0.0, 0.0, 0.0, 0.0, 0.0, 0.0, 0.0, 0.0, 0.0, 0.0, 0.0, 0.0, 0.0, 0.0, 0.0, 0.0, 0.0, 0.0, 0.0, 0.0, 0.0, 0.0, 0.0, 0.0, 0.0, 0.0, 0.0, 0.0, 0.0, 0.0, 0.0, 0.0, 0.0, 0.0, 0.0, 0.0, 0.0, 0.0, 0.0, 0.0, 0.0, 0.0, 0.0, 0.0, 0.0, 0.0, 0.0, 0.0, 0.0, 0.0, 0.0, 0.0, 0.0, 0.0, 0.0, 0.0, 0.0, 0.0, 0.0, 0.0, 0.0, 0.0, 0.0, 0.0, 0.0, 0.0, 0.0, 0.0, 0.0, 0.0, 0.0, 0.0, 0.0, 0.0, 0.0, 0.0, 0.0, 0.0, 0.0, 0.0, 0.0, 0.0, 0.0, 0.0, 0.0, 0.0, 0.0, 0.0, 0.0, 0.0, 0.0, 0.0, 0.0, 0.0, 0.0, 0.0, 0.0, 0.0, 0.0, 0.0, 0.0, 0.0, 0.0, 0.0, 0.0, 0.0, 0.0, 0.0, 0.0, 0.0, 0.0, 0.0, 0.0, 0.0, 0.0, 0.0, 0.0, 0.0, 0.0, 0.0, 0.0, 0.0, 0.0, 0.0, 0.0, 0.0, 0.0, 0.0, 0.0, 0.0, 0.0, 0.0, 0.0, 0.0, 0.0, 0.0, 0.0, 0.0, 0.0, 0.0, 0.0, 0.0, 0.0, 0.0, 0.0, 0.0, 0.0, 0.0, 0.0, 0.0, 0.0, 0.0, 0.0, 0.0, 0.0, 0.0, 0.0, 0.0, 0.0, 0.0, 0.0, 0.0, 0.0, 0.0, 0.0, 0.0, 0.0, 0.0, 0.0, 0.0, 0.0, 0.0, 0.0, 0.0, 0.0, 0.0, 0.0, 0.0, 0.0, 0.0, 0.0, 0.0, 0.0, 0.0, 0.0, 0.0, 0.0, 0.0, 0.0, 0.0, 0.0, 0.0, 0.0, 0.0, 0.0, 0.0, 0.0, 0.0, 0.0, 0.0, 0.0, 0.0, 0.0, 0.0, 0.0, 0.0, 0.0, 0.0, 0.0, 0.0, 0.0, 0.0, 0.0, 0.0, 0.4891, 0.5221, 0.4891, 0.5217, 0.4918, 0.5217, 0.4918, 0.5221, 0.5017, 0.5167, 0.5017, 0.53, 0.5012, 0.53, 0.5012, 0.5167, 0.08517, 0.7976, 0.08517, 0.7823, 0.08584, 0.7823, 0.08584, 0.7976, 0.4891, 0.5217, 0.4891, 0.5221, 0.4887, 0.5221, 0.4887, 0.5217, 0.4972, 0.5222, 0.4972, 0.5356, 0.4965, 0.5356, 0.4965, 0.5222, 0.4891, 0.5095, 0.4891, 0.5217, 0.4887, 0.5217, 0.4887, 0.5095, 0.08517, 0.8151, 0.08517, 0.8146, 0.08584, 0.8146, 0.08584, 0.8151, 0.07237, 0.8049, 0.07237, 0.7878, 0.08427, 0.7878, 0.08427, 0.8049, 0.07258, 0.7982, 0.08448, 0.7982, 0.08448, 0.8152, 0.07258, 0.8152, 0.5, 0.5355, 0.4996, 0.5355, 0.4996, 0.5222, 0.5, 0.5222, 0.4887, 0.5217, 0.4887, 0.5221, 0.4883, 0.5221, 0.4883, 0.5217, 0.4965, 0.5222, 0.4965, 0.5356, 0.4959, 0.5356, 0.4959, 0.5222, 0.08584, 0.8151, 0.08584, 0.8146, 0.08639, 0.8146, 0.08639, 0.8151, 0.4964, 0.5356, 0.4964, 0.5222, 0.4969, 0.5222, 0.4969, 0.5356, 0.5029, 0.5449, 0.5029, 0.5315, 0.5067, 0.5315, 0.5067, 0.5449, 0.4972, 0.5356, 0.4972, 0.5222, 0.5009, 0.5222, 0.5009, 0.5356, 0.08517, 0.8146, 0.08517, 0.8151, 0.0814, 0.8151, 0.0814, 0.8146, 0.07258, 0.7829, 0.08448, 0.7829, 0.08448, 0.7982, 0.07258, 0.7982, 0.07237, 0.8202, 0.07237, 0.8049, 0.08427, 0.8049, 0.08427, 0.8202, 0.4891, 0.4986, 0.4891, 0.5095, 0.4887, 0.5095, 0.4887, 0.4986, 0.08517, 0.8146, 0.08517, 0.7976, 0.08584, 0.7976, 0.08584, 0.8146, 0.5013, 0.5167, 0.5013, 0.53, 0.5006, 0.53, 0.5006, 0.5167, 0.5069, 0.5381, 0.495, 0.5381, 0.495, 0.5244, 0.5025, 0.5244, 0.5111, 0.5511, 0.5111, 0.5371, 0.5118, 0.5371, 0.5118, 0.5511, 0.5032, 0.514, 0.5032, 0.5278, 0.5024, 0.5278, 0.5024, 0.514, 0.4945, 0.508, 0.4945, 0.5164, 0.4938, 0.5164, 0.4938, 0.508, 0.4942, 0.524, 0.5061, 0.524, 0.5017, 0.5378, 0.4942, 0.5378])
me_cube.materials.append(mat_001)
me_cube.materials.append(mat_002)
me_cube.use_remesh_preserve_volume = False
me_cube.use_remesh_preserve_attributes = False
me_cube.use_mirror_vertex_groups = False
me_cube.update()

# ---- objects
ob_lamp_004 = bpy.data.objects.new('Lamp.004', light_lamp_004)
ob_lamp_003 = bpy.data.objects.new('Lamp.003', light_lamp_003)
ob_lamp_002 = bpy.data.objects.new('Lamp.002', light_lamp_002)
ob_lamp_001 = bpy.data.objects.new('Lamp.001', light_lamp_001)
ob_cube = bpy.data.objects.new('Cube', me_cube)
ob_lamp = bpy.data.objects.new('Lamp', light_lamp)
ob_camera = bpy.data.objects.new('Camera', cam_camera)

# ---- transforms, parenting, visibility, modifiers, constraints
ob_lamp_004.location = (-5.345, -6.248, -5.619)
ob_lamp_004.rotation_euler = (0.6503, 0.05522, 1.866)
ob_lamp_004.lock_rotations_4d = False
ob_lamp_004.empty_display_type = 'ARROWS'
ob_lamp_004.color = (0.0, 0.0, 0.0, 0.0)
ob_lamp_004.lineart.crease_threshold = 0.0
ob_lamp_003.location = (-5.345, -6.248, 5.306)
ob_lamp_003.rotation_euler = (0.6503, 0.05522, 1.866)
ob_lamp_003.lock_rotations_4d = False
ob_lamp_003.empty_display_type = 'ARROWS'
ob_lamp_003.color = (0.0, 0.0, 0.0, 0.0)
ob_lamp_003.lineart.crease_threshold = 0.0
ob_lamp_002.location = (4.599, 12.61, -8.518)
ob_lamp_002.rotation_euler = (0.6503, 0.05522, 1.866)
ob_lamp_002.lock_rotations_4d = False
ob_lamp_002.empty_display_type = 'ARROWS'
ob_lamp_002.color = (0.0, 0.0, 0.0, 0.0)
ob_lamp_002.lineart.crease_threshold = 0.0
ob_lamp_001.location = (3.287, -6.248, 5.904)
ob_lamp_001.rotation_euler = (0.6503, 0.05522, 1.866)
ob_lamp_001.lock_rotations_4d = False
ob_lamp_001.empty_display_type = 'ARROWS'
ob_lamp_001.color = (0.0, 0.0, 0.0, 0.0)
ob_lamp_001.lineart.crease_threshold = 0.0
ob_cube.location = (0.0, 0.0, 0.0)
ob_cube.lock_rotations_4d = False
ob_cube.empty_display_type = 'ARROWS'
ob_cube.lineart.crease_threshold = 0.0
_m = ob_cube.modifiers.new('ミラー', 'MIRROR')
_m.use_clip = True
ob_lamp.location = (4.076, 10.64, 5.904)
ob_lamp.rotation_euler = (0.6503, 0.05522, 1.866)
ob_lamp.lock_rotations_4d = False
ob_lamp.empty_display_type = 'ARROWS'
ob_lamp.color = (0.0, 0.0, 0.0, 0.0)
ob_lamp.lineart.crease_threshold = 0.0
ob_camera.location = (7.481, -6.508, 5.344)
ob_camera.rotation_euler = (1.109, 0.0, 0.8149)
ob_camera.lock_rotations_4d = False
ob_camera.empty_display_type = 'ARROWS'
ob_camera.color = (0.0, 0.0, 0.0, 0.0)
ob_camera.display_type = 'WIRE'
ob_camera.lineart.crease_threshold = 0.0

# ---- collection membership
col_collection_1.objects.link(ob_lamp_004)
col_collection_1.objects.link(ob_lamp_003)
col_collection_1.objects.link(ob_lamp_002)
col_collection_1.objects.link(ob_lamp_001)
col_collection_1.objects.link(ob_cube)
col_collection_1.objects.link(ob_lamp)
col_collection_1.objects.link(ob_camera)

# ---- scene / render settings (as saved in the file)
scene.camera = ob_camera
scene.frame_start = 1; scene.frame_end = 250; scene.frame_set(1)
scene.render.engine = 'BLENDER_EEVEE_NEXT'
scene.render.resolution_percentage = 50
scene.render.dither_intensity = 0.0
scene.cycles.use_denoising = False
scene.cycles.samples = 128
scene.cycles.sampling_pattern = 'TABULATED_SOBOL'
scene.cycles.use_adaptive_sampling = False
scene.cycles.use_light_tree = False
scene.cycles.blur_glossy = 0.0
scene.cycles.sample_clamp_indirect = 0.0
scene.view_settings.view_transform = 'Standard'
bpy.context.view_layer.update()

